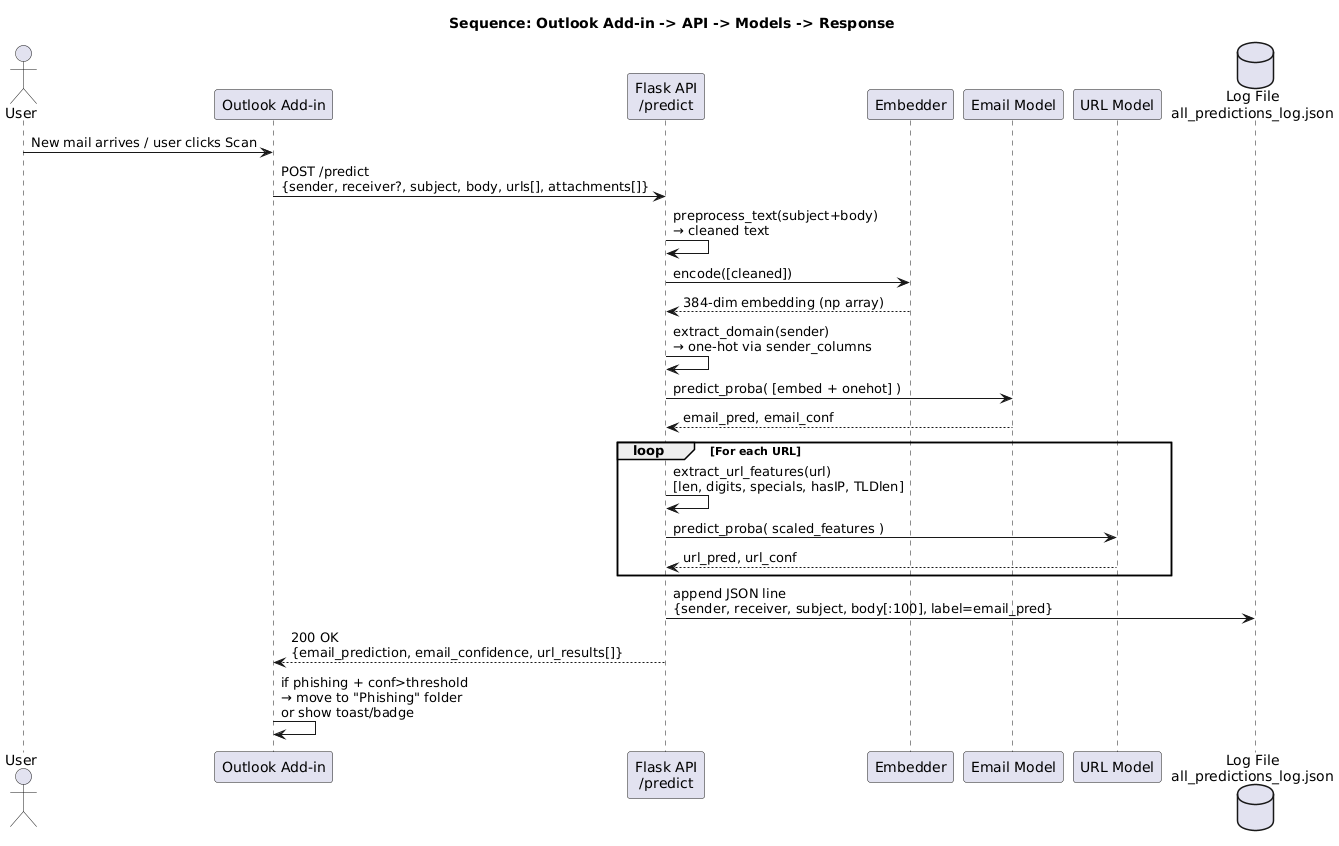

The diagram above was rendered by PlantUML. Its source (embedded in the PNG):
@startuml
title Sequence: Outlook Add-in -> API -> Models -> Response

actor User
participant "Outlook Add-in" as Addin
participant "Flask API\n/predict" as API
participant "Embedder" as Emb
participant "Email Model" as EModel
participant "URL Model" as UModel
database "Log File\nall_predictions_log.json" as Log

User -> Addin : New mail arrives / user clicks Scan
Addin -> API : POST /predict\n{sender, receiver?, subject, body, urls[], attachments[]}

API -> API : preprocess_text(subject+body)\n→ cleaned text
API -> Emb : encode([cleaned])
Emb --> API : 384-dim embedding (np array)

API -> API : extract_domain(sender)\n→ one-hot via sender_columns
API -> EModel : predict_proba( [embed + onehot] )
EModel --> API : email_pred, email_conf

loop For each URL
  API -> API : extract_url_features(url)\n[len, digits, specials, hasIP, TLDlen]
  API -> UModel : predict_proba( scaled_features )
  UModel --> API : url_pred, url_conf
end

API -> Log : append JSON line\n{sender, receiver, subject, body[:100], label=email_pred}
API --> Addin : 200 OK\n{email_prediction, email_confidence, url_results[]}

Addin -> Addin : if phishing + conf>threshold\n→ move to "Phishing" folder\nor show toast/badge
@enduml